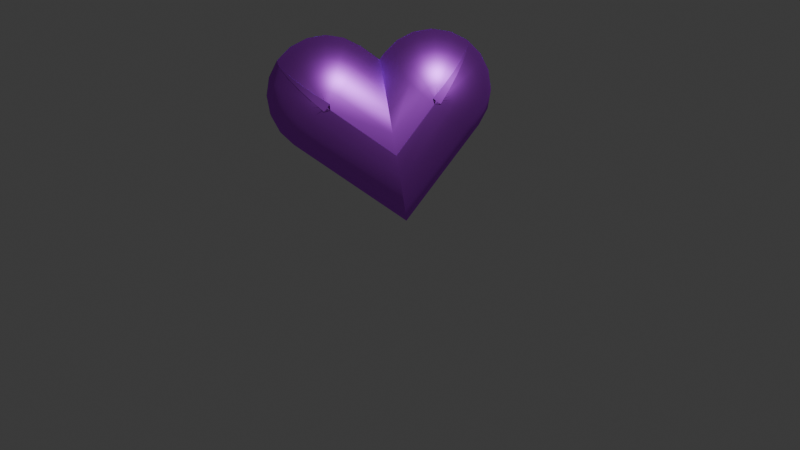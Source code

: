 # Source: heart.blend_2.blend  (saved by Blender 4.1.23; exported with 4.5.12 LTS)
import bpy
from mathutils import Matrix  # noqa: F401  (used for matrix-valued properties, if any)

bpy.ops.wm.read_factory_settings(use_empty=True)
scene = bpy.context.scene
scene.name = 'Scene'

# ---- collections
col_collection = bpy.data.collections.new('Collection'); scene.collection.children.link(col_collection)

# ---- materials (node trees are filled in below, after node groups)
mat_material_001 = bpy.data.materials.new('Material.001')

# ---- material node trees
mat_material_001.use_nodes = True; mat_material_001.node_tree.nodes.clear()
_N = mat_material_001.node_tree.nodes; _L = mat_material_001.node_tree.links
n0 = _N.new('ShaderNodeOutputMaterial'); n0.name = 'Material Output'; n0.location = (300, 300)
n1 = _N.new('ShaderNodeBsdfAnisotropic'); n1.name = 'Glossy BSDF'; n1.location = (10, 300)
n1.inputs[0].default_value = (0.6395, 0.1026, 1.0, 1.0)
_L.new(n1.outputs[0], n0.inputs[0])
n0.is_active_output = True

# ---- world
world_world = bpy.data.worlds.new('World'); scene.world = world_world
world_world.use_nodes = True; world_world.node_tree.nodes.clear()
_N = world_world.node_tree.nodes; _L = world_world.node_tree.links
n0 = _N.new('ShaderNodeOutputWorld'); n0.name = 'World Output'; n0.location = (300, 300)
n1 = _N.new('ShaderNodeBackground'); n1.name = 'Background'; n1.location = (10, 300)
n1.inputs[0].default_value = (0.05088, 0.05088, 0.05088, 1.0)
_L.new(n1.outputs[0], n0.inputs[0])
n0.is_active_output = True
world_world.color = (0.05088, 0.05088, 0.05088)
world_world.use_sun_shadow = False
world_world.sun_shadow_jitter_overblur = 0.0

# ---- cameras
cam_camera_001 = bpy.data.cameras.new('Camera.001')
cam_camera_002 = bpy.data.cameras.new('Camera.002')

# ---- lights
light_light = bpy.data.lights.new('Light', 'POINT')
light_light.transmission_factor = 0.0
light_light.energy = 1000.0
light_light.shadow_soft_size = 0.1
light_light.shadow_maximum_resolution = 0.006
light_light.use_absolute_resolution = True

# ---- meshes
me_cube_001 = bpy.data.meshes.new('Cube.001')
me_cube_001.from_pydata([(-1.0, -1.0, 0.006007), (0.006007, -1.0, -1.0), (-0.9657, -1.0, -0.2544), (-0.8652, -1.0, -0.497), (-0.7053, -1.0, -0.7053), (-0.497, -1.0, -0.8652), (-0.2544, -1.0, -0.9657), (-1.0, 0.006007, -0.006007), (0.006007, -1.0, 1.0), (-0.9657, -0.2544, 0.2544), (-0.8652, -0.497, 0.497), (-0.7053, -0.7053, 0.7053), (-0.497, -0.8652, 0.8652), (-0.2544, -0.9657, 0.9657), (-1.0, -0.006007, 0.006007), (0.006007, 1.0, -1.0), (-0.9657, 0.2544, -0.2544), (-0.8652, 0.497, -0.497), (-0.7053, 0.7053, -0.7053), (-0.497, 0.8652, -0.8652), (-0.2544, 0.9657, -0.9657), (-1.0, -0.006007, 1.0), (0.006007, 1.0, 1.0), (-0.9657, 0.2544, 1.0), (-0.8652, 0.497, 1.0), (-0.7053, 0.7053, 1.0), (-0.497, 0.8652, 1.0), (-0.2544, 0.9657, 1.0), (1.0, -1.0, 0.006007), (-0.006007, -1.0, -1.0), (0.9657, -1.0, -0.2544), (0.8652, -1.0, -0.497), (0.7053, -1.0, -0.7053), (0.497, -1.0, -0.8652), (0.2544, -1.0, -0.9657), (1.0, 0.006007, -0.006007), (-0.006007, -1.0, 1.0), (0.9657, -0.2544, 0.2544), (0.8652, -0.497, 0.497), (0.7053, -0.7053, 0.7053), (0.497, -0.8652, 0.8652), (0.2544, -0.9657, 0.9657), (1.0, -0.006007, 0.006007), (-0.006007, 1.0, -1.0), (0.9657, 0.2544, -0.2544), (0.8652, 0.497, -0.497), (0.7053, 0.7053, -0.7053), (0.497, 0.8652, -0.8652), (0.2544, 0.9657, -0.9657), (1.0, -0.006007, 1.0), (-0.006007, 1.0, 1.0), (0.9657, 0.2544, 1.0), (0.8652, 0.497, 1.0), (0.7053, 0.7053, 1.0), (0.497, 0.8652, 1.0), (0.2544, 0.9657, 1.0), (-1.0, 0.006007, 1.031), (0.006007, -1.0, 1.11), (-0.9657, -0.2544, 1.052), (-0.8652, -0.497, 1.071), (-0.7053, -0.7053, 1.087), (-0.497, -0.8652, 1.1), (-0.2544, -0.9657, 1.108), (-1.0, 0.07879, 1.104), (0.006007, -0.000385, 2.11), (-0.9657, 0.0583, 1.364), (-0.8652, 0.0392, 1.607), (-0.7053, 0.0228, 1.815), (-0.497, 0.01022, 1.975), (-0.2544, 0.002313, 2.076), (-1.0, 0.01762, 1.104), (0.006007, -0.9511, 1.419), (-0.9657, -0.2331, 1.186), (-0.8652, -0.4667, 1.262), (-0.7053, -0.6674, 1.327), (-0.497, -0.8213, 1.377), (-0.2544, -0.9181, 1.408), (-1.0, 0.01493, 1.099), (0.006007, -0.8091, 1.698), (-0.9657, -0.1983, 1.254), (-0.8652, -0.3971, 1.398), (-0.7053, -0.5677, 1.522), (-0.497, -0.6987, 1.618), (-0.2544, -0.781, 1.677), (-1.0, 0.01074, 1.095), (0.006007, -0.5879, 1.919), (-0.9657, -0.1442, 1.308), (-0.8652, -0.2886, 1.507), (-0.7053, -0.4126, 1.678), (-0.497, -0.5077, 1.809), (-0.2544, -0.5675, 1.891), (-1.0, 0.005465, 1.092), (0.006007, -0.3093, 2.061), (-0.9657, -0.076, 1.343), (-0.8652, -0.1519, 1.577), (-0.7053, -0.2171, 1.777), (-0.497, -0.2671, 1.931), (-0.2544, -0.2986, 2.028), (-1.0, -0.07879, 1.104), (0.006007, 0.000385, 2.11), (-0.9657, -0.0583, 1.364), (-0.8652, -0.0392, 1.607), (-0.7053, -0.0228, 1.815), (-0.497, -0.01022, 1.975), (-0.2544, -0.002313, 2.076), (-1.0, -0.006007, 1.031), (0.006007, 1.0, 1.11), (-0.9657, 0.2544, 1.052), (-0.8652, 0.497, 1.071), (-0.7053, 0.7053, 1.087), (-0.497, 0.8652, 1.1), (-0.2544, 0.9657, 1.108), (-1.0, -0.005465, 1.092), (0.006007, 0.3093, 2.061), (-0.9657, 0.076, 1.343), (-0.8652, 0.1519, 1.577), (-0.7053, 0.2171, 1.777), (-0.497, 0.2671, 1.931), (-0.2544, 0.2986, 2.028), (-1.0, -0.01074, 1.095), (0.006007, 0.5879, 1.919), (-0.9657, 0.1442, 1.308), (-0.8652, 0.2886, 1.507), (-0.7053, 0.4126, 1.678), (-0.497, 0.5077, 1.809), (-0.2544, 0.5675, 1.891), (-1.0, -0.01493, 1.099), (0.006007, 0.8091, 1.698), (-0.9657, 0.1983, 1.254), (-0.8652, 0.3971, 1.398), (-0.7053, 0.5677, 1.522), (-0.497, 0.6987, 1.618), (-0.2544, 0.781, 1.677), (-1.0, -0.01762, 1.104), (0.006007, 0.9511, 1.419), (-0.9657, 0.2331, 1.186), (-0.8652, 0.4667, 1.262), (-0.7053, 0.6674, 1.327), (-0.497, 0.8213, 1.377), (-0.2544, 0.9181, 1.408), (1.0, -0.006007, 1.031), (-0.006007, 1.0, 1.11), (0.9657, 0.2544, 1.052), (0.8652, 0.497, 1.071), (0.7053, 0.7053, 1.087), (0.497, 0.8652, 1.1), (0.2544, 0.9657, 1.108), (1.0, -0.07879, 1.104), (-0.006007, 0.000385, 2.11), (0.9657, -0.0583, 1.364), (0.8652, -0.0392, 1.607), (0.7053, -0.0228, 1.815), (0.497, -0.01022, 1.975), (0.2544, -0.002313, 2.076), (1.0, -0.01762, 1.104), (-0.006007, 0.9511, 1.419), (0.9657, 0.2331, 1.186), (0.8652, 0.4667, 1.262), (0.7053, 0.6674, 1.327), (0.497, 0.8213, 1.377), (0.2544, 0.9181, 1.408), (1.0, -0.01493, 1.099), (-0.006007, 0.8091, 1.698), (0.9657, 0.1983, 1.254), (0.8652, 0.3971, 1.398), (0.7053, 0.5677, 1.522), (0.497, 0.6987, 1.618), (0.2544, 0.781, 1.677), (1.0, -0.01074, 1.095), (-0.006007, 0.5879, 1.919), (0.9657, 0.1442, 1.308), (0.8652, 0.2886, 1.507), (0.7053, 0.4126, 1.678), (0.497, 0.5077, 1.809), (0.2544, 0.5675, 1.891), (1.0, -0.005465, 1.092), (-0.006007, 0.3093, 2.061), (0.9657, 0.076, 1.343), (0.8652, 0.1519, 1.577), (0.7053, 0.2171, 1.777), (0.497, 0.2671, 1.931), (0.2544, 0.2986, 2.028), (1.0, 0.07879, 1.104), (-0.006007, -0.000385, 2.11), (0.9657, 0.0583, 1.364), (0.8652, 0.0392, 1.607), (0.7053, 0.0228, 1.815), (0.497, 0.01022, 1.975), (0.2544, 0.002313, 2.076), (1.0, 0.006007, 1.031), (-0.006007, -1.0, 1.11), (0.9657, -0.2544, 1.052), (0.8652, -0.497, 1.071), (0.7053, -0.7053, 1.087), (0.497, -0.8652, 1.1), (0.2544, -0.9657, 1.108), (1.0, 0.005465, 1.092), (-0.006007, -0.3093, 2.061), (0.9657, -0.076, 1.343), (0.8652, -0.1519, 1.577), (0.7053, -0.2171, 1.777), (0.497, -0.2671, 1.931), (0.2544, -0.2986, 2.028), (1.0, 0.01074, 1.095), (-0.006007, -0.5879, 1.919), (0.9657, -0.1442, 1.308), (0.8652, -0.2886, 1.507), (0.7053, -0.4126, 1.678), (0.497, -0.5077, 1.809), (0.2544, -0.5675, 1.891), (1.0, 0.01493, 1.099), (-0.006007, -0.8091, 1.698), (0.9657, -0.1983, 1.254), (0.8652, -0.3971, 1.398), (0.7053, -0.5677, 1.522), (0.497, -0.6987, 1.618), (0.2544, -0.781, 1.677), (1.0, 0.01762, 1.104), (-0.006007, -0.9511, 1.419), (0.9657, -0.2331, 1.186), (0.8652, -0.4667, 1.262), (0.7053, -0.6674, 1.327), (0.497, -0.8213, 1.377), (0.2544, -0.9181, 1.408), (-1.0, -1.296, 0.006007), (0.006007, -1.375, -1.0), (-0.9657, -1.317, -0.2544), (-0.8652, -1.336, -0.497), (-0.7053, -1.352, -0.7053), (-0.497, -1.365, -0.8652), (-0.2544, -1.373, -0.9657), (-1.0, -1.369, 0.07879), (0.006007, -2.375, -0.000385), (-0.9657, -1.629, 0.0583), (-0.8652, -1.872, 0.0392), (-0.7053, -2.08, 0.0228), (-0.497, -2.24, 0.01022), (-0.2544, -2.341, 0.002313), (-1.0, -1.37, 0.01762), (0.006007, -1.684, -0.9511), (-0.9657, -1.451, -0.2331), (-0.8652, -1.527, -0.4667), (-0.7053, -1.592, -0.6674), (-0.497, -1.642, -0.8213), (-0.2544, -1.674, -0.9181), (-1.0, -1.364, 0.01493), (0.006007, -1.963, -0.8091), (-0.9657, -1.519, -0.1983), (-0.8652, -1.664, -0.3971), (-0.7053, -1.788, -0.5677), (-0.497, -1.883, -0.6987), (-0.2544, -1.943, -0.781), (-1.0, -1.36, 0.01074), (0.006007, -2.184, -0.5879), (-0.9657, -1.573, -0.1442), (-0.8652, -1.772, -0.2886), (-0.7053, -1.943, -0.4126), (-0.497, -2.074, -0.5077), (-0.2544, -2.156, -0.5675), (-1.0, -1.357, 0.005465), (0.006007, -2.326, -0.3093), (-0.9657, -1.608, -0.076), (-0.8652, -1.842, -0.1519), (-0.7053, -2.042, -0.2171), (-0.497, -2.196, -0.2671), (-0.2544, -2.293, -0.2986), (-1.0, -1.369, -0.07879), (0.006007, -2.375, 0.000385), (-0.9657, -1.629, -0.0583), (-0.8652, -1.872, -0.0392), (-0.7053, -2.08, -0.0228), (-0.497, -2.24, -0.01022), (-0.2544, -2.341, -0.002313), (-1.0, -1.296, -0.006007), (0.006007, -1.375, 1.0), (-0.9657, -1.317, 0.2544), (-0.8652, -1.336, 0.497), (-0.7053, -1.352, 0.7053), (-0.497, -1.365, 0.8652), (-0.2544, -1.373, 0.9657), (-1.0, -1.357, -0.005465), (0.006007, -2.326, 0.3093), (-0.9657, -1.608, 0.076), (-0.8652, -1.842, 0.1519), (-0.7053, -2.042, 0.2171), (-0.497, -2.196, 0.2671), (-0.2544, -2.293, 0.2986), (-1.0, -1.36, -0.01074), (0.006007, -2.184, 0.5879), (-0.9657, -1.573, 0.1442), (-0.8652, -1.772, 0.2886), (-0.7053, -1.943, 0.4126), (-0.497, -2.074, 0.5077), (-0.2544, -2.156, 0.5675), (-1.0, -1.364, -0.01493), (0.006007, -1.963, 0.8091), (-0.9657, -1.519, 0.1983), (-0.8652, -1.664, 0.3971), (-0.7053, -1.788, 0.5677), (-0.497, -1.883, 0.6987), (-0.2544, -1.943, 0.781), (-1.0, -1.37, -0.01762), (0.006007, -1.684, 0.9511), (-0.9657, -1.451, 0.2331), (-0.8652, -1.527, 0.4667), (-0.7053, -1.592, 0.6674), (-0.497, -1.642, 0.8213), (-0.2544, -1.674, 0.9181), (1.0, -1.296, -0.006007), (-0.006007, -1.375, 1.0), (0.9657, -1.317, 0.2544), (0.8652, -1.336, 0.497), (0.7053, -1.352, 0.7053), (0.497, -1.365, 0.8652), (0.2544, -1.373, 0.9657), (1.0, -1.369, -0.07879), (-0.006007, -2.375, 0.000385), (0.9657, -1.629, -0.0583), (0.8652, -1.872, -0.0392), (0.7053, -2.08, -0.0228), (0.497, -2.24, -0.01022), (0.2544, -2.341, -0.002313), (1.0, -1.37, -0.01762), (-0.006007, -1.684, 0.9511), (0.9657, -1.451, 0.2331), (0.8652, -1.527, 0.4667), (0.7053, -1.592, 0.6674), (0.497, -1.642, 0.8213), (0.2544, -1.674, 0.9181), (1.0, -1.364, -0.01493), (-0.006007, -1.963, 0.8091), (0.9657, -1.519, 0.1983), (0.8652, -1.664, 0.3971), (0.7053, -1.788, 0.5677), (0.497, -1.883, 0.6987), (0.2544, -1.943, 0.781), (1.0, -1.36, -0.01074), (-0.006007, -2.184, 0.5879), (0.9657, -1.573, 0.1442), (0.8652, -1.772, 0.2886), (0.7053, -1.943, 0.4126), (0.497, -2.074, 0.5077), (0.2544, -2.156, 0.5675), (1.0, -1.357, -0.005465), (-0.006007, -2.326, 0.3093), (0.9657, -1.608, 0.076), (0.8652, -1.842, 0.1519), (0.7053, -2.042, 0.2171), (0.497, -2.196, 0.2671), (0.2544, -2.293, 0.2986), (1.0, -1.369, 0.07879), (-0.006007, -2.375, -0.000385), (0.9657, -1.629, 0.0583), (0.8652, -1.872, 0.0392), (0.7053, -2.08, 0.0228), (0.497, -2.24, 0.01022), (0.2544, -2.341, 0.002313), (1.0, -1.296, 0.006007), (-0.006007, -1.375, -1.0), (0.9657, -1.317, -0.2544), (0.8652, -1.336, -0.497), (0.7053, -1.352, -0.7053), (0.497, -1.365, -0.8652), (0.2544, -1.373, -0.9657), (1.0, -1.357, 0.005465), (-0.006007, -2.326, -0.3093), (0.9657, -1.608, -0.076), (0.8652, -1.842, -0.1519), (0.7053, -2.042, -0.2171), (0.497, -2.196, -0.2671), (0.2544, -2.293, -0.2986), (1.0, -1.36, 0.01074), (-0.006007, -2.184, -0.5879), (0.9657, -1.573, -0.1442), (0.8652, -1.772, -0.2886), (0.7053, -1.943, -0.4126), (0.497, -2.074, -0.5077), (0.2544, -2.156, -0.5675), (1.0, -1.364, 0.01493), (-0.006007, -1.963, -0.8091), (0.9657, -1.519, -0.1983), (0.8652, -1.664, -0.3971), (0.7053, -1.788, -0.5677), (0.497, -1.883, -0.6987), (0.2544, -1.943, -0.781), (1.0, -1.37, 0.01762), (-0.006007, -1.684, -0.9511), (0.9657, -1.451, -0.2331), (0.8652, -1.527, -0.4667), (0.7053, -1.592, -0.6674), (0.497, -1.642, -0.8213), (0.2544, -1.674, -0.9181)], [], [(218, 71, 57, 190), (50, 22, 106, 141), (1, 29, 358, 225), (35, 308, 322, 329, 336, 343, 315, 350, 364, 371, 378, 385, 357, 28, 42, 49, 140, 154, 161, 168, 175, 147, 182, 196, 203, 210, 217, 189), (15, 22, 50, 43), (15, 43, 29, 1), (211, 78, 71, 218), (36, 8, 274, 309), (239, 386, 379, 246), (8, 36, 190, 57), (134, 155, 141, 106), (120, 169, 162, 127), (127, 162, 155, 134), (225, 358, 386, 239), (113, 176, 169, 120), (148, 99, 64, 183), (99, 148, 176, 113), (197, 92, 85, 204), (204, 85, 78, 211), (183, 64, 92, 197), (260, 365, 351, 232), (246, 379, 372, 253), (253, 372, 365, 260), (344, 281, 267, 316), (351, 316, 267, 232), (337, 288, 281, 344), (323, 302, 295, 330), (330, 295, 288, 337), (309, 274, 302, 323), (15, 1, 6, 20), (20, 6, 5, 19), (19, 5, 4, 18), (18, 4, 3, 17), (17, 3, 2, 16), (16, 2, 0, 14), (22, 15, 20, 27), (27, 20, 19, 26), (26, 19, 18, 25), (25, 18, 17, 24), (24, 17, 16, 23), (23, 16, 14, 21), (49, 42, 44, 51), (51, 44, 45, 52), (52, 45, 46, 53), (53, 46, 47, 54), (54, 47, 48, 55), (55, 48, 43, 50), (29, 43, 48, 34), (34, 48, 47, 33), (33, 47, 46, 32), (32, 46, 45, 31), (31, 45, 44, 30), (30, 44, 42, 28), (112, 98, 100, 114), (114, 100, 101, 115), (115, 101, 102, 116), (116, 102, 103, 117), (117, 103, 104, 118), (118, 104, 99, 113), (147, 175, 177, 149), (149, 177, 178, 150), (150, 178, 179, 151), (151, 179, 180, 152), (152, 180, 181, 153), (153, 181, 176, 148), (119, 112, 114, 121), (121, 114, 115, 122), (122, 115, 116, 123), (123, 116, 117, 124), (124, 117, 118, 125), (125, 118, 113, 120), (175, 168, 170, 177), (177, 170, 171, 178), (178, 171, 172, 179), (179, 172, 173, 180), (180, 173, 174, 181), (181, 174, 169, 176), (126, 119, 121, 128), (128, 121, 122, 129), (129, 122, 123, 130), (130, 123, 124, 131), (131, 124, 125, 132), (132, 125, 120, 127), (168, 161, 163, 170), (170, 163, 164, 171), (171, 164, 165, 172), (172, 165, 166, 173), (173, 166, 167, 174), (174, 167, 162, 169), (133, 126, 128, 135), (135, 128, 129, 136), (136, 129, 130, 137), (137, 130, 131, 138), (138, 131, 132, 139), (139, 132, 127, 134), (161, 154, 156, 163), (163, 156, 157, 164), (164, 157, 158, 165), (165, 158, 159, 166), (166, 159, 160, 167), (167, 160, 155, 162), (105, 133, 135, 107), (107, 135, 136, 108), (108, 136, 137, 109), (109, 137, 138, 110), (110, 138, 139, 111), (111, 139, 134, 106), (154, 140, 142, 156), (156, 142, 143, 157), (157, 143, 144, 158), (158, 144, 145, 159), (159, 145, 146, 160), (160, 146, 141, 155), (196, 182, 184, 198), (198, 184, 185, 199), (199, 185, 186, 200), (200, 186, 187, 201), (201, 187, 188, 202), (202, 188, 183, 197), (63, 91, 93, 65), (65, 93, 94, 66), (66, 94, 95, 67), (67, 95, 96, 68), (68, 96, 97, 69), (69, 97, 92, 64), (203, 196, 198, 205), (205, 198, 199, 206), (206, 199, 200, 207), (207, 200, 201, 208), (208, 201, 202, 209), (209, 202, 197, 204), (91, 84, 86, 93), (93, 86, 87, 94), (94, 87, 88, 95), (95, 88, 89, 96), (96, 89, 90, 97), (97, 90, 85, 92), (210, 203, 205, 212), (212, 205, 206, 213), (213, 206, 207, 214), (214, 207, 208, 215), (215, 208, 209, 216), (216, 209, 204, 211), (84, 77, 79, 86), (86, 79, 80, 87), (87, 80, 81, 88), (88, 81, 82, 89), (89, 82, 83, 90), (90, 83, 78, 85), (217, 210, 212, 219), (219, 212, 213, 220), (220, 213, 214, 221), (221, 214, 215, 222), (222, 215, 216, 223), (223, 216, 211, 218), (77, 70, 72, 79), (79, 72, 73, 80), (80, 73, 74, 81), (81, 74, 75, 82), (82, 75, 76, 83), (83, 76, 71, 78), (189, 217, 219, 191), (191, 219, 220, 192), (192, 220, 221, 193), (193, 221, 222, 194), (194, 222, 223, 195), (195, 223, 218, 190), (70, 56, 58, 72), (72, 58, 59, 73), (73, 59, 60, 74), (74, 60, 61, 75), (75, 61, 62, 76), (76, 62, 57, 71), (238, 224, 226, 240), (240, 226, 227, 241), (241, 227, 228, 242), (242, 228, 229, 243), (243, 229, 230, 244), (244, 230, 225, 239), (357, 385, 387, 359), (359, 387, 388, 360), (360, 388, 389, 361), (361, 389, 390, 362), (362, 390, 391, 363), (363, 391, 386, 358), (245, 238, 240, 247), (247, 240, 241, 248), (248, 241, 242, 249), (249, 242, 243, 250), (250, 243, 244, 251), (251, 244, 239, 246), (385, 378, 380, 387), (387, 380, 381, 388), (388, 381, 382, 389), (389, 382, 383, 390), (390, 383, 384, 391), (391, 384, 379, 386), (252, 245, 247, 254), (254, 247, 248, 255), (255, 248, 249, 256), (256, 249, 250, 257), (257, 250, 251, 258), (258, 251, 246, 253), (378, 371, 373, 380), (380, 373, 374, 381), (381, 374, 375, 382), (382, 375, 376, 383), (383, 376, 377, 384), (384, 377, 372, 379), (259, 252, 254, 261), (261, 254, 255, 262), (262, 255, 256, 263), (263, 256, 257, 264), (264, 257, 258, 265), (265, 258, 253, 260), (371, 364, 366, 373), (373, 366, 367, 374), (374, 367, 368, 375), (375, 368, 369, 376), (376, 369, 370, 377), (377, 370, 365, 372), (231, 259, 261, 233), (233, 261, 262, 234), (234, 262, 263, 235), (235, 263, 264, 236), (236, 264, 265, 237), (237, 265, 260, 232), (364, 350, 352, 366), (366, 352, 353, 367), (367, 353, 354, 368), (368, 354, 355, 369), (369, 355, 356, 370), (370, 356, 351, 365), (322, 308, 310, 324), (324, 310, 311, 325), (325, 311, 312, 326), (326, 312, 313, 327), (327, 313, 314, 328), (328, 314, 309, 323), (273, 301, 303, 275), (275, 303, 304, 276), (276, 304, 305, 277), (277, 305, 306, 278), (278, 306, 307, 279), (279, 307, 302, 274), (329, 322, 324, 331), (331, 324, 325, 332), (332, 325, 326, 333), (333, 326, 327, 334), (334, 327, 328, 335), (335, 328, 323, 330), (301, 294, 296, 303), (303, 296, 297, 304), (304, 297, 298, 305), (305, 298, 299, 306), (306, 299, 300, 307), (307, 300, 295, 302), (336, 329, 331, 338), (338, 331, 332, 339), (339, 332, 333, 340), (340, 333, 334, 341), (341, 334, 335, 342), (342, 335, 330, 337), (294, 287, 289, 296), (296, 289, 290, 297), (297, 290, 291, 298), (298, 291, 292, 299), (299, 292, 293, 300), (300, 293, 288, 295), (343, 336, 338, 345), (345, 338, 339, 346), (346, 339, 340, 347), (347, 340, 341, 348), (348, 341, 342, 349), (349, 342, 337, 344), (287, 280, 282, 289), (289, 282, 283, 290), (290, 283, 284, 291), (291, 284, 285, 292), (292, 285, 286, 293), (293, 286, 281, 288), (315, 343, 345, 317), (317, 345, 346, 318), (318, 346, 347, 319), (319, 347, 348, 320), (320, 348, 349, 321), (321, 349, 344, 316), (280, 266, 268, 282), (282, 268, 269, 283), (283, 269, 270, 284), (284, 270, 271, 285), (285, 271, 272, 286), (286, 272, 267, 281), (106, 22, 27, 111), (111, 27, 26, 110), (110, 26, 25, 109), (109, 25, 24, 108), (108, 24, 23, 107), (107, 23, 21, 105), (8, 57, 62, 13), (13, 62, 61, 12), (12, 61, 60, 11), (11, 60, 59, 10), (10, 59, 58, 9), (9, 58, 56, 7), (64, 99, 104, 69), (69, 104, 103, 68), (68, 103, 102, 67), (67, 102, 101, 66), (66, 101, 100, 65), (65, 100, 98, 63), (182, 147, 149, 184), (184, 149, 150, 185), (185, 150, 151, 186), (186, 151, 152, 187), (187, 152, 153, 188), (188, 153, 148, 183), (35, 189, 191, 37), (37, 191, 192, 38), (38, 192, 193, 39), (39, 193, 194, 40), (40, 194, 195, 41), (41, 195, 190, 36), (140, 49, 51, 142), (142, 51, 52, 143), (143, 52, 53, 144), (144, 53, 54, 145), (145, 54, 55, 146), (146, 55, 50, 141), (274, 8, 13, 279), (279, 13, 12, 278), (278, 12, 11, 277), (277, 11, 10, 276), (276, 10, 9, 275), (275, 9, 7, 273), (1, 225, 230, 6), (6, 230, 229, 5), (5, 229, 228, 4), (4, 228, 227, 3), (3, 227, 226, 2), (2, 226, 224, 0), (232, 267, 272, 237), (237, 272, 271, 236), (236, 271, 270, 235), (235, 270, 269, 234), (234, 269, 268, 233), (233, 268, 266, 231), (350, 315, 317, 352), (352, 317, 318, 353), (353, 318, 319, 354), (354, 319, 320, 355), (355, 320, 321, 356), (356, 321, 316, 351), (28, 357, 359, 30), (30, 359, 360, 31), (31, 360, 361, 32), (32, 361, 362, 33), (33, 362, 363, 34), (34, 363, 358, 29), (308, 35, 37, 310), (310, 37, 38, 311), (311, 38, 39, 312), (312, 39, 40, 313), (313, 40, 41, 314), (314, 41, 36, 309), (0, 224, 238, 245, 252, 259, 231, 266, 280, 287, 294, 301, 273, 7, 56, 70, 77, 84, 91, 63, 98, 112, 119, 126, 133, 105, 21, 14)])
me_cube_001.polygons.foreach_set('use_smooth', [True] * 366)
_k = set([(0, 14), (0, 224), (1, 15), (1, 225), (7, 56), (7, 273), (8, 13), (8, 36), (8, 57), (8, 274), (9, 10), (10, 11), (11, 12), (12, 13), (14, 21), (15, 20), (15, 22), (15, 43), (16, 17), (17, 18), (18, 19), (19, 20), (21, 105), (22, 106), (28, 42), (28, 357), (29, 43), (29, 358), (35, 189), (35, 308), (36, 41), (36, 190), (36, 309), (37, 38), (38, 39), (39, 40), (40, 41), (42, 49), (43, 48), (43, 50), (44, 45), (45, 46), (46, 47), (47, 48), (49, 140), (50, 141), (56, 70), (57, 71), (63, 65), (63, 91), (64, 69), (64, 92), (65, 66), (66, 67), (67, 68), (68, 69), (70, 77), (71, 78), (77, 84), (78, 85), (84, 91), (85, 92), (98, 100), (98, 112), (99, 104), (99, 113), (100, 101), (101, 102), (102, 103), (103, 104), (105, 133), (106, 134), (112, 119), (113, 120), (119, 126), (120, 127), (126, 133), (127, 134), (140, 154), (141, 155), (147, 149), (147, 175), (148, 153), (148, 176), (149, 150), (150, 151), (151, 152), (152, 153), (154, 161), (155, 162), (161, 168), (162, 169), (168, 175), (169, 176), (182, 184), (182, 196), (183, 188), (183, 197), (184, 185), (185, 186), (186, 187), (187, 188), (189, 217), (190, 218), (196, 203), (197, 204), (203, 210), (204, 211), (210, 217), (211, 218), (224, 238), (225, 239), (231, 233), (231, 259), (232, 237), (232, 260), (233, 234), (234, 235), (235, 236), (236, 237), (238, 245), (239, 246), (245, 252), (246, 253), (252, 259), (253, 260), (266, 268), (266, 280), (267, 272), (267, 281), (268, 269), (269, 270), (270, 271), (271, 272), (273, 301), (274, 302), (280, 287), (281, 288), (287, 294), (288, 295), (294, 301), (295, 302), (308, 322), (309, 323), (315, 317), (315, 343), (316, 321), (316, 344), (317, 318), (318, 319), (319, 320), (320, 321), (322, 329), (323, 330), (329, 336), (330, 337), (336, 343), (337, 344), (350, 352), (350, 364), (351, 356), (351, 365), (352, 353), (353, 354), (354, 355), (355, 356), (357, 385), (358, 386), (364, 371), (365, 372), (371, 378), (372, 379), (378, 385), (379, 386)])
me_cube_001.attributes.new('sharp_edge', 'BOOLEAN', 'EDGE').data.foreach_set('value', [ (min(e.vertices), max(e.vertices)) in _k for e in me_cube_001.edges])
_uv = me_cube_001.uv_layers.new(name='UVMap')
_uv.uv.foreach_set('vector', [0.625, 0.8758, 0.625, 0.8742, 0.625, 0.8742, 0.625, 0.8758, 0.625, 0.3742, 0.625, 0.3758, 0.625, 0.3758, 0.625, 0.3742, 0.2508, 0.75, 0.2492, 0.75, 0.2492, 0.75, 0.2508, 0.75, 0.484, 0.6071, 0.493, 0.7112, 0.4924, 0.7148, 0.4927, 0.7145, 0.4931, 0.7143, 0.4937, 0.7141, 0.4848, 0.7153, 0.5043, 0.7143, 0.4951, 0.7141, 0.4958, 0.7141, 0.4963, 0.7143, 0.4967, 0.7145, 0.4945, 0.7111, 0.4911, 0.6944, 0.4852, 0.6083, 0.5728, 0.6144, 0.5748, 0.6148, 0.5793, 0.6171, 0.579, 0.6167, 0.5787, 0.6162, 0.5786, 0.6155, 0.579, 0.6243, 0.5802, 0.6058, 0.5787, 0.6143, 0.5789, 0.6137, 0.5792, 0.6132, 0.5795, 0.613, 0.5749, 0.6134, 0.375, 0.3758, 0.625, 0.3758, 0.625, 0.3742, 0.375, 0.3742, 0.2508, 0.5, 0.2492, 0.5, 0.2492, 0.75, 0.2508, 0.75, 0.625, 0.8758, 0.625, 0.8742, 0.625, 0.8742, 0.625, 0.8758, 0.625, 0.8758, 0.625, 0.8742, 0.625, 0.8742, 0.625, 0.8758, 0.2508, 0.75, 0.2492, 0.75, 0.2492, 0.75, 0.2508, 0.75, 0.625, 0.8742, 0.625, 0.8758, 0.625, 0.8758, 0.625, 0.8742, 0.625, 0.3758, 0.625, 0.3742, 0.625, 0.3742, 0.625, 0.3758, 0.625, 0.3758, 0.625, 0.3742, 0.625, 0.3742, 0.625, 0.3758, 0.625, 0.3758, 0.625, 0.3742, 0.625, 0.3742, 0.625, 0.3758, 0.2508, 0.75, 0.2492, 0.75, 0.2492, 0.75, 0.2508, 0.75, 0.7492, 0.5863, 0.7508, 0.5863, 0.7508, 0.5, 0.7492, 0.5, 0.7508, 0.625, 0.7492, 0.625, 0.7492, 0.625, 0.7508, 0.625, 0.7492, 0.625, 0.7508, 0.625, 0.7508, 0.5863, 0.7492, 0.5863, 0.7508, 0.6637, 0.7492, 0.6637, 0.7492, 0.75, 0.7508, 0.75, 0.625, 0.8758, 0.625, 0.8742, 0.625, 0.8742, 0.625, 0.8758, 0.7508, 0.625, 0.7492, 0.625, 0.7492, 0.6637, 0.7508, 0.6637, 0.4613, 0.8742, 0.4613, 0.8758, 0.5, 0.8758, 0.5, 0.8742, 0.2508, 0.75, 0.2492, 0.75, 0.2492, 0.75, 0.2508, 0.75, 0.375, 0.8742, 0.375, 0.8758, 0.4613, 0.8758, 0.4613, 0.8742, 0.5387, 0.8758, 0.5387, 0.8742, 0.5, 0.8742, 0.5, 0.8758, 0.5, 0.8758, 0.5, 0.8758, 0.5, 0.8742, 0.5, 0.8742, 0.5735, 0.8758, 0.5735, 0.8742, 0.5387, 0.8742, 0.5387, 0.8758, 0.624, 0.8758, 0.624, 0.8742, 0.621, 0.8742, 0.621, 0.8758, 0.621, 0.8758, 0.621, 0.8742, 0.5735, 0.8742, 0.5735, 0.8758, 0.625, 0.8758, 0.625, 0.8742, 0.624, 0.8742, 0.624, 0.8758, 0.2508, 0.5, 0.2508, 0.75, 0.2182, 0.75, 0.2182, 0.5043, 0.2182, 0.5043, 0.2182, 0.75, 0.1879, 0.75, 0.1879, 0.5168, 0.1879, 0.5168, 0.1879, 0.75, 0.125, 0.75, 0.125, 0.5368, 0.375, 0.2132, 0.375, 0.0, 0.4323, 0.0416, 0.4324, 0.1933, 0.4324, 0.1933, 0.4323, 0.0416, 0.4602, 0.05096, 0.4584, 0.1678, 0.4584, 0.1678, 0.4602, 0.05096, 0.4902, 0.05558, 0.485, 0.1417, 0.625, 0.3758, 0.375, 0.3758, 0.3793, 0.3432, 0.625, 0.3432, 0.625, 0.3432, 0.3793, 0.3432, 0.3918, 0.3129, 0.625, 0.3129, 0.625, 0.3129, 0.3918, 0.3129, 0.4118, 0.25, 0.625, 0.25, 0.625, 0.25, 0.4118, 0.25, 0.4324, 0.1933, 0.5857, 0.1932, 0.5857, 0.1932, 0.4324, 0.1933, 0.4584, 0.1678, 0.577, 0.1654, 0.577, 0.1654, 0.4584, 0.1678, 0.485, 0.1417, 0.5726, 0.1356, 0.5728, 0.6144, 0.4852, 0.6083, 0.4586, 0.5822, 0.5771, 0.5846, 0.5771, 0.5846, 0.4586, 0.5822, 0.4325, 0.5567, 0.5858, 0.5568, 0.5858, 0.5568, 0.4325, 0.5567, 0.4118, 0.5, 0.625, 0.5, 0.625, 0.5, 0.4118, 0.5, 0.3918, 0.4371, 0.625, 0.4371, 0.625, 0.4371, 0.3918, 0.4371, 0.3793, 0.4068, 0.625, 0.4068, 0.625, 0.4068, 0.3793, 0.4068, 0.375, 0.3742, 0.625, 0.3742, 0.2492, 0.75, 0.2492, 0.5, 0.2818, 0.5043, 0.2818, 0.75, 0.2818, 0.75, 0.2818, 0.5043, 0.3121, 0.5168, 0.3121, 0.75, 0.3121, 0.75, 0.3121, 0.5168, 0.375, 0.5368, 0.375, 0.75, 0.375, 0.75, 0.375, 0.5368, 0.4325, 0.5567, 0.4327, 0.7084, 0.4327, 0.7084, 0.4325, 0.5567, 0.4586, 0.5822, 0.4608, 0.699, 0.4608, 0.699, 0.4586, 0.5822, 0.4852, 0.6083, 0.4911, 0.6944, 0.5785, 0.1345, 0.5788, 0.1257, 0.5932, 0.1247, 0.593, 0.1413, 0.593, 0.1413, 0.5932, 0.1247, 0.6044, 0.1244, 0.6044, 0.1482, 0.6044, 0.1482, 0.6044, 0.1244, 0.625, 0.1279, 0.625, 0.1579, 0.875, 0.5921, 0.875, 0.6221, 0.8121, 0.6236, 0.8121, 0.589, 0.8121, 0.589, 0.8121, 0.6236, 0.7818, 0.6246, 0.7818, 0.587, 0.7818, 0.587, 0.7818, 0.6246, 0.7492, 0.625, 0.7492, 0.5863, 0.579, 0.6243, 0.5786, 0.6155, 0.5931, 0.6087, 0.5933, 0.6253, 0.5933, 0.6253, 0.5931, 0.6087, 0.6045, 0.6018, 0.6044, 0.6256, 0.6044, 0.6256, 0.6045, 0.6018, 0.625, 0.5921, 0.625, 0.6236, 0.625, 0.6236, 0.625, 0.5921, 0.6879, 0.589, 0.6879, 0.625, 0.6879, 0.625, 0.6879, 0.589, 0.7182, 0.587, 0.7182, 0.625, 0.7182, 0.625, 0.7182, 0.587, 0.7508, 0.5863, 0.7508, 0.625, 0.5786, 0.1338, 0.5785, 0.1345, 0.593, 0.1413, 0.5922, 0.1498, 0.5922, 0.1498, 0.593, 0.1413, 0.6044, 0.1482, 0.6038, 0.1654, 0.6038, 0.1654, 0.6044, 0.1482, 0.625, 0.1689, 0.625, 0.1933, 0.875, 0.5129, 0.875, 0.5735, 0.8121, 0.5804, 0.8121, 0.5059, 0.8121, 0.5059, 0.8121, 0.5804, 0.7818, 0.5848, 0.7818, 0.5015, 0.7818, 0.5015, 0.7818, 0.5848, 0.7492, 0.5863, 0.7492, 0.5, 0.5786, 0.6155, 0.5787, 0.6162, 0.5923, 0.6002, 0.5931, 0.6087, 0.5931, 0.6087, 0.5923, 0.6002, 0.6039, 0.5846, 0.6045, 0.6018, 0.6045, 0.6018, 0.6039, 0.5846, 0.625, 0.5567, 0.625, 0.5811, 0.625, 0.5735, 0.625, 0.5129, 0.6879, 0.5059, 0.6879, 0.5804, 0.6879, 0.5804, 0.6879, 0.5059, 0.7182, 0.5015, 0.7182, 0.5848, 0.7182, 0.5848, 0.7182, 0.5015, 0.7508, 0.5, 0.7508, 0.5863, 0.5788, 0.1333, 0.5786, 0.1338, 0.5922, 0.1498, 0.5904, 0.1567, 0.5904, 0.1567, 0.5922, 0.1498, 0.6038, 0.1654, 0.6021, 0.1792, 0.6021, 0.1792, 0.6038, 0.1654, 0.625, 0.2026, 0.625, 0.222, 0.625, 0.25, 0.625, 0.25, 0.625, 0.3129, 0.625, 0.3129, 0.625, 0.3129, 0.625, 0.3129, 0.625, 0.3432, 0.625, 0.3432, 0.625, 0.3432, 0.625, 0.3432, 0.625, 0.3758, 0.625, 0.3758, 0.5787, 0.6162, 0.579, 0.6167, 0.5905, 0.5933, 0.5923, 0.6002, 0.5923, 0.6002, 0.5905, 0.5933, 0.6021, 0.5708, 0.6039, 0.5846, 0.6039, 0.5846, 0.6021, 0.5708, 0.625, 0.528, 0.625, 0.5474, 0.625, 0.5, 0.625, 0.5, 0.625, 0.4371, 0.625, 0.4371, 0.625, 0.4371, 0.625, 0.4371, 0.625, 0.4068, 0.625, 0.4068, 0.625, 0.4068, 0.625, 0.4068, 0.625, 0.3742, 0.625, 0.3742, 0.5791, 0.1329, 0.5788, 0.1333, 0.5904, 0.1567, 0.5876, 0.1614, 0.5876, 0.1614, 0.5904, 0.1567, 0.6021, 0.1792, 0.5985, 0.1882, 0.5985, 0.1882, 0.6021, 0.1792, 0.625, 0.2288, 0.625, 0.2412, 0.625, 0.25, 0.625, 0.25, 0.625, 0.3129, 0.625, 0.3129, 0.625, 0.3129, 0.625, 0.3129, 0.625, 0.3432, 0.625, 0.3432, 0.625, 0.3432, 0.625, 0.3432, 0.625, 0.3758, 0.625, 0.3758, 0.579, 0.6167, 0.5793, 0.6171, 0.5876, 0.5886, 0.5905, 0.5933, 0.5905, 0.5933, 0.5876, 0.5886, 0.5986, 0.5618, 0.6021, 0.5708, 0.6021, 0.5708, 0.5986, 0.5618, 0.625, 0.5088, 0.625, 0.5212, 0.625, 0.5, 0.625, 0.5, 0.625, 0.4371, 0.625, 0.4371, 0.625, 0.4371, 0.625, 0.4371, 0.625, 0.4068, 0.625, 0.4068, 0.625, 0.4068, 0.625, 0.4068, 0.625, 0.3742, 0.625, 0.3742, 0.5746, 0.1352, 0.5791, 0.1329, 0.5876, 0.1614, 0.5803, 0.165, 0.5803, 0.165, 0.5876, 0.1614, 0.5985, 0.1882, 0.5901, 0.1928, 0.5901, 0.1928, 0.5985, 0.1882, 0.625, 0.2448, 0.625, 0.2495, 0.625, 0.25, 0.625, 0.25, 0.625, 0.3129, 0.625, 0.3129, 0.625, 0.3129, 0.625, 0.3129, 0.625, 0.3432, 0.625, 0.3432, 0.625, 0.3432, 0.625, 0.3432, 0.625, 0.3758, 0.625, 0.3758, 0.5793, 0.6171, 0.5748, 0.6148, 0.5804, 0.585, 0.5876, 0.5886, 0.5876, 0.5886, 0.5804, 0.585, 0.5901, 0.5572, 0.5986, 0.5618, 0.5986, 0.5618, 0.5901, 0.5572, 0.625, 0.5005, 0.625, 0.5052, 0.625, 0.5, 0.625, 0.5, 0.625, 0.4371, 0.625, 0.4371, 0.625, 0.4371, 0.625, 0.4371, 0.625, 0.4068, 0.625, 0.4068, 0.625, 0.4068, 0.625, 0.4068, 0.625, 0.3742, 0.625, 0.3742, 0.5787, 0.6143, 0.5802, 0.6058, 0.594, 0.6111, 0.5922, 0.6272, 0.5922, 0.6272, 0.594, 0.6111, 0.6047, 0.6159, 0.6032, 0.6394, 0.6032, 0.6394, 0.6047, 0.6159, 0.625, 0.6264, 0.625, 0.6579, 0.625, 0.6579, 0.625, 0.6264, 0.6879, 0.625, 0.6879, 0.661, 0.6879, 0.661, 0.6879, 0.625, 0.7182, 0.625, 0.7182, 0.663, 0.7182, 0.663, 0.7182, 0.625, 0.7508, 0.625, 0.7508, 0.6637, 0.58, 0.1442, 0.5785, 0.1357, 0.5921, 0.1228, 0.5939, 0.1389, 0.5939, 0.1389, 0.5921, 0.1228, 0.6032, 0.1106, 0.6047, 0.1341, 0.6047, 0.1341, 0.6032, 0.1106, 0.625, 0.0921, 0.625, 0.1221, 0.875, 0.6279, 0.875, 0.6579, 0.8121, 0.661, 0.8121, 0.6264, 0.8121, 0.6264, 0.8121, 0.661, 0.7818, 0.663, 0.7818, 0.6254, 0.7818, 0.6254, 0.7818, 0.663, 0.7492, 0.6637, 0.7492, 0.625, 0.5789, 0.6137, 0.5787, 0.6143, 0.5922, 0.6272, 0.5905, 0.6351, 0.5905, 0.6351, 0.5922, 0.6272, 0.6032, 0.6394, 0.6013, 0.6559, 0.6013, 0.6559, 0.6032, 0.6394, 0.625, 0.6689, 0.625, 0.6933, 0.625, 0.7371, 0.625, 0.6765, 0.6879, 0.6696, 0.6879, 0.7441, 0.6879, 0.7441, 0.6879, 0.6696, 0.7182, 0.6652, 0.7182, 0.7485, 0.7182, 0.7485, 0.7182, 0.6652, 0.7508, 0.6637, 0.7508, 0.75, 0.5785, 0.1357, 0.5788, 0.1363, 0.5904, 0.1149, 0.5921, 0.1228, 0.5921, 0.1228, 0.5904, 0.1149, 0.6012, 0.09409, 0.6032, 0.1106, 0.6032, 0.1106, 0.6012, 0.09409, 0.625, 0.0567, 0.625, 0.08114, 0.875, 0.6765, 0.875, 0.7371, 0.8121, 0.7441, 0.8121, 0.6696, 0.8121, 0.6696, 0.8121, 0.7441, 0.7818, 0.7485, 0.7818, 0.6652, 0.7818, 0.6652, 0.7818, 0.7485, 0.7492, 0.75, 0.7492, 0.6637, 0.5792, 0.6132, 0.5789, 0.6137, 0.5905, 0.6351, 0.5879, 0.641, 0.5879, 0.641, 0.5905, 0.6351, 0.6013, 0.6559, 0.5981, 0.6684, 0.5981, 0.6684, 0.6013, 0.6559, 0.625, 0.7026, 0.625, 0.722, 0.625, 0.75, 0.625, 0.75, 0.625, 0.8129, 0.625, 0.8129, 0.625, 0.8129, 0.625, 0.8129, 0.625, 0.8432, 0.625, 0.8432, 0.625, 0.8432, 0.625, 0.8432, 0.625, 0.8758, 0.625, 0.8758, 0.5788, 0.1363, 0.579, 0.1368, 0.5878, 0.109, 0.5904, 0.1149, 0.5904, 0.1149, 0.5878, 0.109, 0.598, 0.08161, 0.6012, 0.09409, 0.6012, 0.09409, 0.598, 0.08161, 0.625, 0.02799, 0.625, 0.04738, 0.625, 1.0, 0.625, 1.0, 0.625, 0.9371, 0.625, 0.9371, 0.625, 0.9371, 0.625, 0.9371, 0.625, 0.9068, 0.625, 0.9068, 0.625, 0.9068, 0.625, 0.9068, 0.625, 0.8742, 0.625, 0.8742, 0.5795, 0.613, 0.5792, 0.6132, 0.5879, 0.641, 0.5844, 0.6441, 0.5844, 0.6441, 0.5879, 0.641, 0.5981, 0.6684, 0.593, 0.6751, 0.593, 0.6751, 0.5981, 0.6684, 0.625, 0.7288, 0.625, 0.7412, 0.625, 0.75, 0.625, 0.75, 0.625, 0.8129, 0.625, 0.8129, 0.625, 0.8129, 0.625, 0.8129, 0.625, 0.8432, 0.625, 0.8432, 0.625, 0.8432, 0.625, 0.8432, 0.625, 0.8758, 0.625, 0.8758, 0.579, 0.1368, 0.5794, 0.137, 0.5843, 0.1059, 0.5878, 0.109, 0.5878, 0.109, 0.5843, 0.1059, 0.5929, 0.07491, 0.598, 0.08161, 0.598, 0.08161, 0.5929, 0.07491, 0.625, 0.008764, 0.625, 0.02122, 0.625, 1.0, 0.625, 1.0, 0.625, 0.9371, 0.625, 0.9371, 0.625, 0.9371, 0.625, 0.9371, 0.625, 0.9068, 0.625, 0.9068, 0.625, 0.9068, 0.625, 0.9068, 0.625, 0.8742, 0.625, 0.8742, 0.5749, 0.6134, 0.5795, 0.613, 0.5844, 0.6441, 0.5765, 0.6443, 0.5765, 0.6443, 0.5844, 0.6441, 0.593, 0.6751, 0.583, 0.6744, 0.583, 0.6744, 0.593, 0.6751, 0.625, 0.7448, 0.625, 0.7495, 0.625, 0.75, 0.625, 0.75, 0.625, 0.8129, 0.625, 0.8129, 0.625, 0.8129, 0.625, 0.8129, 0.625, 0.8432, 0.625, 0.8432, 0.625, 0.8432, 0.625, 0.8432, 0.625, 0.8758, 0.625, 0.8758, 0.5794, 0.137, 0.5747, 0.1366, 0.5763, 0.1057, 0.5843, 0.1059, 0.5843, 0.1059, 0.5763, 0.1057, 0.5828, 0.07557, 0.5929, 0.07491, 0.5929, 0.07491, 0.5828, 0.07557, 0.625, 0.0004535, 0.625, 0.005203, 0.625, 1.0, 0.625, 1.0, 0.625, 0.9371, 0.625, 0.9371, 0.625, 0.9371, 0.625, 0.9371, 0.625, 0.9068, 0.625, 0.9068, 0.625, 0.9068, 0.625, 0.9068, 0.625, 0.8742, 0.625, 0.8742, 0.4955, 0.03545, 0.4933, 0.03889, 0.4623, 0.03395, 0.4658, 0.02874, 0.4658, 0.02874, 0.4623, 0.03395, 0.4337, 0.0254, 0.4382, 0.0201, 0.4382, 0.0201, 0.4337, 0.0254, 0.3755, 0.0, 0.3802, 0.0, 0.125, 0.75, 0.125, 0.75, 0.1879, 0.75, 0.1879, 0.75, 0.1879, 0.75, 0.1879, 0.75, 0.2182, 0.75, 0.2182, 0.75, 0.2182, 0.75, 0.2182, 0.75, 0.2508, 0.75, 0.2508, 0.75, 0.4945, 0.7111, 0.4967, 0.7145, 0.4666, 0.7213, 0.4631, 0.716, 0.4631, 0.716, 0.4666, 0.7213, 0.4386, 0.7299, 0.4342, 0.7246, 0.4342, 0.7246, 0.4386, 0.7299, 0.3802, 0.75, 0.3755, 0.75, 0.375, 0.75, 0.375, 0.75, 0.3121, 0.75, 0.3121, 0.75, 0.3121, 0.75, 0.3121, 0.75, 0.2818, 0.75, 0.2818, 0.75, 0.2818, 0.75, 0.2818, 0.75, 0.2492, 0.75, 0.2492, 0.75, 0.4951, 0.03568, 0.4955, 0.03545, 0.4658, 0.02874, 0.4704, 0.02671, 0.4704, 0.02671, 0.4658, 0.02874, 0.4382, 0.0201, 0.4472, 0.01782, 0.4472, 0.01782, 0.4382, 0.0201, 0.3838, 0.0, 0.3962, 0.0, 0.125, 0.75, 0.125, 0.75, 0.1879, 0.75, 0.1879, 0.75, 0.1879, 0.75, 0.1879, 0.75, 0.2182, 0.75, 0.2182, 0.75, 0.2182, 0.75, 0.2182, 0.75, 0.2508, 0.75, 0.2508, 0.75, 0.4967, 0.7145, 0.4963, 0.7143, 0.4713, 0.7233, 0.4666, 0.7213, 0.4666, 0.7213, 0.4713, 0.7233, 0.4477, 0.7322, 0.4386, 0.7299, 0.4386, 0.7299, 0.4477, 0.7322, 0.3962, 0.75, 0.3838, 0.75, 0.375, 0.75, 0.375, 0.75, 0.3121, 0.75, 0.3121, 0.75, 0.3121, 0.75, 0.3121, 0.75, 0.2818, 0.75, 0.2818, 0.75, 0.2818, 0.75, 0.2818, 0.75, 0.2492, 0.75, 0.2492, 0.75, 0.4945, 0.03585, 0.4951, 0.03568, 0.4704, 0.02671, 0.4774, 0.02545, 0.4774, 0.02545, 0.4704, 0.02671, 0.4472, 0.01782, 0.461, 0.01665, 0.461, 0.01665, 0.4472, 0.01782, 0.403, 0.0, 0.4224, 0.0, 0.125, 0.75, 0.125, 0.75, 0.1879, 0.75, 0.1879, 0.75, 0.1879, 0.75, 0.1879, 0.75, 0.2182, 0.75, 0.2182, 0.75, 0.2182, 0.75, 0.2182, 0.75, 0.2508, 0.75, 0.2508, 0.75, 0.4963, 0.7143, 0.4958, 0.7141, 0.4784, 0.7245, 0.4713, 0.7233, 0.4713, 0.7233, 0.4784, 0.7245, 0.4616, 0.7333, 0.4477, 0.7322, 0.4477, 0.7322, 0.4616, 0.7333, 0.4224, 0.75, 0.403, 0.75, 0.375, 0.75, 0.375, 0.75, 0.3121, 0.75, 0.3121, 0.75, 0.3121, 0.75, 0.3121, 0.75, 0.2818, 0.75, 0.2818, 0.75, 0.2818, 0.75, 0.2818, 0.75, 0.2492, 0.75, 0.2492, 0.75, 0.4939, 0.03595, 0.4945, 0.03585, 0.4774, 0.02545, 0.486, 0.02488, 0.486, 0.02488, 0.4774, 0.02545, 0.461, 0.01665, 0.4782, 0.01622, 0.4782, 0.01622, 0.461, 0.01665, 0.4317, 0.0, 0.4561, 0.0, 0.4485, 1.0, 0.3879, 1.0, 0.3809, 0.9371, 0.4554, 0.9371, 0.4554, 0.9371, 0.3809, 0.9371, 0.3765, 0.9068, 0.4598, 0.9068, 0.4598, 0.9068, 0.3765, 0.9068, 0.375, 0.8742, 0.4613, 0.8742, 0.4958, 0.7141, 0.4951, 0.7141, 0.4872, 0.7251, 0.4784, 0.7245, 0.4784, 0.7245, 0.4872, 0.7251, 0.479, 0.7338, 0.4616, 0.7333, 0.4616, 0.7333, 0.479, 0.7338, 0.4561, 0.75, 0.4317, 0.75, 0.3879, 0.75, 0.4485, 0.75, 0.4554, 0.8129, 0.3809, 0.8129, 0.3809, 0.8129, 0.4554, 0.8129, 0.4598, 0.8432, 0.3765, 0.8432, 0.3765, 0.8432, 0.4598, 0.8432, 0.4613, 0.8758, 0.375, 0.8758, 0.5029, 0.03566, 0.4939, 0.03595, 0.486, 0.02488, 0.5028, 0.02474, 0.5028, 0.02474, 0.486, 0.02488, 0.4782, 0.01622, 0.5022, 0.01624, 0.5022, 0.01624, 0.4782, 0.01622, 0.4671, 0.0, 0.4971, 0.0, 0.4971, 1.0, 0.4671, 1.0, 0.464, 0.9371, 0.4986, 0.9371, 0.4986, 0.9371, 0.464, 0.9371, 0.462, 0.9068, 0.4996, 0.9068, 0.4996, 0.9068, 0.462, 0.9068, 0.4613, 0.8742, 0.5, 0.8742, 0.4951, 0.7141, 0.5043, 0.7143, 0.5043, 0.7253, 0.4872, 0.7251, 0.4872, 0.7251, 0.5043, 0.7253, 0.5034, 0.7338, 0.479, 0.7338, 0.479, 0.7338, 0.5034, 0.7338, 0.4986, 0.75, 0.4671, 0.75, 0.4671, 0.75, 0.4986, 0.75, 0.5, 0.8129, 0.464, 0.8129, 0.464, 0.8129, 0.5, 0.8129, 0.5, 0.8432, 0.462, 0.8432, 0.462, 0.8432, 0.5, 0.8432, 0.5, 0.8758, 0.4613, 0.8758, 0.4924, 0.7148, 0.493, 0.7112, 0.5257, 0.7128, 0.525, 0.7187, 0.525, 0.7187, 0.5257, 0.7128, 0.5576, 0.719, 0.557, 0.7259, 0.557, 0.7259, 0.5576, 0.719, 0.6249, 0.75, 0.6227, 0.75, 0.6227, 0.75, 0.6249, 0.75, 0.625, 0.8129, 0.6234, 0.8129, 0.6234, 0.8129, 0.625, 0.8129, 0.625, 0.8432, 0.6237, 0.8432, 0.6237, 0.8432, 0.625, 0.8432, 0.625, 0.8758, 0.624, 0.8758, 0.4919, 0.0388, 0.4912, 0.03523, 0.523, 0.03129, 0.524, 0.03723, 0.524, 0.03723, 0.523, 0.03129, 0.5539, 0.02409, 0.5554, 0.03098, 0.5554, 0.03098, 0.5539, 0.02409, 0.6198, 0.0, 0.6245, 0.0, 0.625, 1.0, 0.625, 1.0, 0.6245, 0.9371, 0.625, 0.9371, 0.625, 0.9371, 0.6245, 0.9371, 0.6243, 0.9068, 0.625, 0.9068, 0.625, 0.9068, 0.6243, 0.9068, 0.624, 0.8742, 0.625, 0.8742, 0.4927, 0.7145, 0.4924, 0.7148, 0.525, 0.7187, 0.5213, 0.7213, 0.5213, 0.7213, 0.525, 0.7187, 0.557, 0.7259, 0.5495, 0.7294, 0.5495, 0.7294, 0.557, 0.7259, 0.6227, 0.75, 0.6142, 0.75, 0.6142, 0.75, 0.6227, 0.75, 0.6234, 0.8129, 0.6176, 0.8129, 0.6176, 0.8129, 0.6234, 0.8129, 0.6237, 0.8432, 0.6196, 0.8432, 0.6196, 0.8432, 0.6237, 0.8432, 0.624, 0.8758, 0.621, 0.8758, 0.4912, 0.03523, 0.4914, 0.03549, 0.5193, 0.02871, 0.523, 0.03129, 0.523, 0.03129, 0.5193, 0.02871, 0.5461, 0.02063, 0.5539, 0.02409, 0.5539, 0.02409, 0.5461, 0.02063, 0.6038, 0.0, 0.6162, 0.0, 0.625, 1.0, 0.625, 1.0, 0.6231, 0.9371, 0.6244, 0.9371, 0.6244, 0.9371, 0.6231, 0.9371, 0.6221, 0.9068, 0.6242, 0.9068, 0.6242, 0.9068, 0.6221, 0.9068, 0.621, 0.8742, 0.624, 0.8742, 0.4931, 0.7143, 0.4927, 0.7145, 0.5213, 0.7213, 0.5149, 0.7232, 0.5149, 0.7232, 0.5213, 0.7213, 0.5495, 0.7294, 0.5356, 0.7316, 0.5356, 0.7316, 0.5495, 0.7294, 0.6142, 0.75, 0.5741, 0.75, 0.5741, 0.75, 0.6142, 0.75, 0.6176, 0.8129, 0.5739, 0.8129, 0.5739, 0.8129, 0.6176, 0.8129, 0.6196, 0.8432, 0.5736, 0.8432, 0.5736, 0.8432, 0.6196, 0.8432, 0.621, 0.8758, 0.5735, 0.8758, 0.4914, 0.03549, 0.4919, 0.03572, 0.5131, 0.02681, 0.5193, 0.02871, 0.5193, 0.02871, 0.5131, 0.02681, 0.533, 0.01843, 0.5461, 0.02063, 0.5461, 0.02063, 0.533, 0.01843, 0.5776, 0.0, 0.597, 0.0, 0.6173, 1.0, 0.5812, 1.0, 0.5769, 0.9371, 0.6196, 0.9371, 0.6196, 0.9371, 0.5769, 0.9371, 0.5743, 0.9068, 0.6212, 0.9068, 0.6212, 0.9068, 0.5743, 0.9068, 0.5735, 0.8742, 0.621, 0.8742, 0.4937, 0.7141, 0.4931, 0.7143, 0.5149, 0.7232, 0.5064, 0.7244, 0.5064, 0.7244, 0.5149, 0.7232, 0.5356, 0.7316, 0.5178, 0.7329, 0.5178, 0.7329, 0.5356, 0.7316, 0.5741, 0.75, 0.5384, 0.75, 0.5384, 0.75, 0.5741, 0.75, 0.5739, 0.8129, 0.5385, 0.8129, 0.5385, 0.8129, 0.5739, 0.8129, 0.5736, 0.8432, 0.5386, 0.8432, 0.5386, 0.8432, 0.5736, 0.8432, 0.5735, 0.8758, 0.5387, 0.8758, 0.4919, 0.03572, 0.4925, 0.03588, 0.5048, 0.02556, 0.5131, 0.02681, 0.5131, 0.02681, 0.5048, 0.02556, 0.5162, 0.01708, 0.533, 0.01843, 0.533, 0.01843, 0.5162, 0.01708, 0.5439, 0.0, 0.5683, 0.0, 0.5683, 1.0, 0.5439, 1.0, 0.541, 0.9371, 0.5711, 0.9371, 0.5711, 0.9371, 0.541, 0.9371, 0.5393, 0.9068, 0.5729, 0.9068, 0.5729, 0.9068, 0.5393, 0.9068, 0.5387, 0.8742, 0.5735, 0.8742, 0.4848, 0.7153, 0.4937, 0.7141, 0.5064, 0.7244, 0.4895, 0.7258, 0.4895, 0.7258, 0.5064, 0.7244, 0.5178, 0.7329, 0.4934, 0.734, 0.4934, 0.734, 0.5178, 0.7329, 0.5384, 0.75, 0.5014, 0.75, 0.5014, 0.75, 0.5384, 0.75, 0.5385, 0.8129, 0.5, 0.8129, 0.5, 0.8129, 0.5385, 0.8129, 0.5386, 0.8432, 0.5, 0.8432, 0.5, 0.8432, 0.5386, 0.8432, 0.5387, 0.8758, 0.5, 0.8758, 0.4925, 0.03588, 0.4838, 0.03468, 0.4884, 0.02424, 0.5048, 0.02556, 0.5048, 0.02556, 0.4884, 0.02424, 0.4924, 0.01603, 0.5162, 0.01708, 0.5162, 0.01708, 0.4924, 0.01603, 0.5029, 0.0, 0.5329, 0.0, 0.5329, 1.0, 0.5029, 1.0, 0.5014, 0.9371, 0.536, 0.9371, 0.536, 0.9371, 0.5014, 0.9371, 0.5004, 0.9068, 0.538, 0.9068, 0.538, 0.9068, 0.5004, 0.9068, 0.5, 0.8742, 0.5387, 0.8742, 0.625, 0.3758, 0.625, 0.3758, 0.625, 0.3432, 0.625, 0.3432, 0.625, 0.3432, 0.625, 0.3432, 0.625, 0.3129, 0.625, 0.3129, 0.625, 0.3129, 0.625, 0.3129, 0.625, 0.25, 0.625, 0.25, 0.625, 0.25, 0.625, 0.25, 0.5857, 0.1932, 0.5901, 0.1928, 0.5901, 0.1928, 0.5857, 0.1932, 0.577, 0.1654, 0.5803, 0.165, 0.5803, 0.165, 0.577, 0.1654, 0.5726, 0.1356, 0.5746, 0.1352, 0.625, 0.8742, 0.625, 0.8742, 0.625, 0.9068, 0.625, 0.9068, 0.625, 0.9068, 0.625, 0.9068, 0.625, 0.9371, 0.625, 0.9371, 0.625, 0.9371, 0.625, 0.9371, 0.625, 1.0, 0.625, 1.0, 0.625, 0.0, 0.625, 0.0, 0.5828, 0.07557, 0.5355, 0.09134, 0.5355, 0.09134, 0.5828, 0.07557, 0.5763, 0.1057, 0.5099, 0.1171, 0.5099, 0.1171, 0.5763, 0.1057, 0.5747, 0.1366, 0.4838, 0.1429, 0.7492, 0.625, 0.7492, 0.625, 0.7818, 0.6253, 0.7818, 0.6247, 0.7818, 0.6247, 0.7818, 0.6253, 0.8121, 0.6263, 0.8121, 0.6237, 0.8121, 0.6237, 0.8121, 0.6263, 0.875, 0.625, 0.875, 0.625, 0.625, 0.125, 0.625, 0.125, 0.6044, 0.1244, 0.6047, 0.1341, 0.6047, 0.1341, 0.6044, 0.1244, 0.5932, 0.1247, 0.5939, 0.1389, 0.5939, 0.1389, 0.5932, 0.1247, 0.5788, 0.1257, 0.58, 0.1442, 0.5802, 0.6058, 0.579, 0.6243, 0.5933, 0.6253, 0.594, 0.6111, 0.594, 0.6111, 0.5933, 0.6253, 0.6044, 0.6256, 0.6047, 0.6159, 0.6047, 0.6159, 0.6044, 0.6256, 0.625, 0.6236, 0.625, 0.6264, 0.625, 0.6264, 0.625, 0.6236, 0.6879, 0.625, 0.6879, 0.625, 0.6879, 0.625, 0.6879, 0.625, 0.7182, 0.625, 0.7182, 0.625, 0.7182, 0.625, 0.7182, 0.625, 0.7508, 0.625, 0.7508, 0.625, 0.484, 0.6071, 0.5749, 0.6134, 0.5765, 0.6443, 0.5102, 0.6329, 0.5102, 0.6329, 0.5765, 0.6443, 0.583, 0.6744, 0.536, 0.6587, 0.536, 0.6587, 0.583, 0.6744, 0.625, 0.75, 0.625, 0.75, 0.625, 0.75, 0.625, 0.75, 0.625, 0.8129, 0.625, 0.8129, 0.625, 0.8129, 0.625, 0.8129, 0.625, 0.8432, 0.625, 0.8432, 0.625, 0.8432, 0.625, 0.8432, 0.625, 0.8758, 0.625, 0.8758, 0.5748, 0.6148, 0.5728, 0.6144, 0.5771, 0.5846, 0.5804, 0.585, 0.5804, 0.585, 0.5771, 0.5846, 0.5858, 0.5568, 0.5901, 0.5572, 0.5901, 0.5572, 0.5858, 0.5568, 0.625, 0.5, 0.625, 0.5, 0.625, 0.5, 0.625, 0.5, 0.625, 0.4371, 0.625, 0.4371, 0.625, 0.4371, 0.625, 0.4371, 0.625, 0.4068, 0.625, 0.4068, 0.625, 0.4068, 0.625, 0.4068, 0.625, 0.3742, 0.625, 0.3742, 0.625, 0.8742, 0.625, 0.8742, 0.625, 0.9068, 0.625, 0.9068, 0.625, 0.9068, 0.625, 0.9068, 0.625, 0.9371, 0.625, 0.9371, 0.625, 0.9371, 0.625, 0.9371, 0.625, 1.0, 0.625, 1.0, 0.625, 0.0, 0.625, 0.0, 0.5355, 0.09134, 0.5554, 0.03098, 0.5554, 0.03098, 0.5355, 0.09134, 0.5099, 0.1171, 0.524, 0.03723, 0.524, 0.03723, 0.5099, 0.1171, 0.4838, 0.1429, 0.4919, 0.0388, 0.2508, 0.75, 0.2508, 0.75, 0.2182, 0.75, 0.2182, 0.75, 0.2182, 0.75, 0.2182, 0.75, 0.1879, 0.75, 0.1879, 0.75, 0.1879, 0.75, 0.1879, 0.75, 0.125, 0.75, 0.125, 0.75, 0.375, 0.0, 0.375, 0.0, 0.4337, 0.0254, 0.4323, 0.0416, 0.4323, 0.0416, 0.4337, 0.0254, 0.4623, 0.03395, 0.4602, 0.05096, 0.4602, 0.05096, 0.4623, 0.03395, 0.4933, 0.03889, 0.4902, 0.05558, 0.5, 0.8742, 0.5, 0.8742, 0.4997, 0.9068, 0.5003, 0.9068, 0.5003, 0.9068, 0.4997, 0.9068, 0.4987, 0.9371, 0.5013, 0.9371, 0.5013, 0.9371, 0.4987, 0.9371, 0.5, 1.0, 0.5, 1.0, 0.5, 0.0, 0.5, 0.0, 0.4924, 0.01603, 0.5022, 0.01624, 0.5022, 0.01624, 0.4924, 0.01603, 0.4884, 0.02424, 0.5028, 0.02474, 0.5028, 0.02474, 0.4884, 0.02424, 0.4838, 0.03468, 0.5029, 0.03566, 0.5043, 0.7143, 0.4848, 0.7153, 0.4895, 0.7258, 0.5043, 0.7253, 0.5043, 0.7253, 0.4895, 0.7258, 0.4934, 0.734, 0.5034, 0.7338, 0.5034, 0.7338, 0.4934, 0.734, 0.5014, 0.75, 0.4986, 0.75, 0.4986, 0.75, 0.5014, 0.75, 0.5, 0.8129, 0.5, 0.8129, 0.5, 0.8129, 0.5, 0.8129, 0.5, 0.8432, 0.5, 0.8432, 0.5, 0.8432, 0.5, 0.8432, 0.5, 0.8758, 0.5, 0.8758, 0.4911, 0.6944, 0.4945, 0.7111, 0.4631, 0.716, 0.4608, 0.699, 0.4608, 0.699, 0.4631, 0.716, 0.4342, 0.7246, 0.4327, 0.7084, 0.4327, 0.7084, 0.4342, 0.7246, 0.375, 0.75, 0.375, 0.75, 0.375, 0.75, 0.375, 0.75, 0.3121, 0.75, 0.3121, 0.75, 0.3121, 0.75, 0.3121, 0.75, 0.2818, 0.75, 0.2818, 0.75, 0.2818, 0.75, 0.2818, 0.75, 0.2492, 0.75, 0.2492, 0.75, 0.493, 0.7112, 0.484, 0.6071, 0.5102, 0.6329, 0.5257, 0.7128, 0.5257, 0.7128, 0.5102, 0.6329, 0.536, 0.6587, 0.5576, 0.719, 0.5576, 0.719, 0.536, 0.6587, 0.625, 0.75, 0.6249, 0.75, 0.6249, 0.75, 0.625, 0.75, 0.625, 0.8129, 0.625, 0.8129, 0.625, 0.8129, 0.625, 0.8129, 0.625, 0.8432, 0.625, 0.8432, 0.625, 0.8432, 0.625, 0.8432, 0.625, 0.8758, 0.625, 0.8758, 0.4902, 0.05558, 0.4933, 0.03889, 0.4955, 0.03545, 0.4951, 0.03568, 0.4945, 0.03585, 0.4939, 0.03595, 0.5029, 0.03566, 0.4838, 0.03468, 0.4925, 0.03588, 0.4919, 0.03572, 0.4914, 0.03549, 0.4912, 0.03523, 0.4919, 0.0388, 0.4838, 0.1429, 0.5747, 0.1366, 0.5794, 0.137, 0.579, 0.1368, 0.5788, 0.1363, 0.5785, 0.1357, 0.58, 0.1442, 0.5788, 0.1257, 0.5785, 0.1345, 0.5786, 0.1338, 0.5788, 0.1333, 0.5791, 0.1329, 0.5746, 0.1352, 0.5726, 0.1356, 0.485, 0.1417])
me_cube_001.materials.append(mat_material_001)
me_cube_001.update()

# ---- objects
ob_light = bpy.data.objects.new('Light', light_light)
ob_cube = bpy.data.objects.new('Cube', me_cube_001)
ob_camera = bpy.data.objects.new('Camera', cam_camera_001)
ob_camera_001 = bpy.data.objects.new('Camera.001', cam_camera_002)

# ---- transforms, parenting, visibility, modifiers, constraints
ob_light.location = (4.076, 1.005, 5.904)
ob_light.rotation_euler = (0.6503, 0.05522, 1.866)
ob_light.lock_rotations_4d = False
ob_light.empty_display_type = 'ARROWS'
ob_light.color = (0.0, 0.0, 0.0, 0.0)
ob_light.lineart.crease_threshold = 0.0
ob_cube.location = (-0.4891, -0.1963, 1.316)
ob_cube.rotation_euler = (-0.6415, -0.008438, 0.0)
ob_camera.location = (17.87, -1.135, 6.054)
ob_camera.rotation_euler = (1.243, 0.01268, 1.51)
ob_camera_001.location = (-16.7, -6.185, 5.658)
ob_camera_001.rotation_euler = (1.491, -0.09457, 5.113)

# ---- collection membership
col_collection.objects.link(ob_light)
col_collection.objects.link(ob_cube)
col_collection.objects.link(ob_camera)
col_collection.objects.link(ob_camera_001)

# ---- scene / render settings (as saved in the file)
scene.camera = ob_camera
scene.frame_start = 1; scene.frame_end = 250; scene.frame_set(1)
scene.render.engine = 'CYCLES'
scene.cycles.sampling_pattern = 'TABULATED_SOBOL'
scene.eevee.ray_tracing_options.trace_max_roughness = 0.0
bpy.context.view_layer.update()
